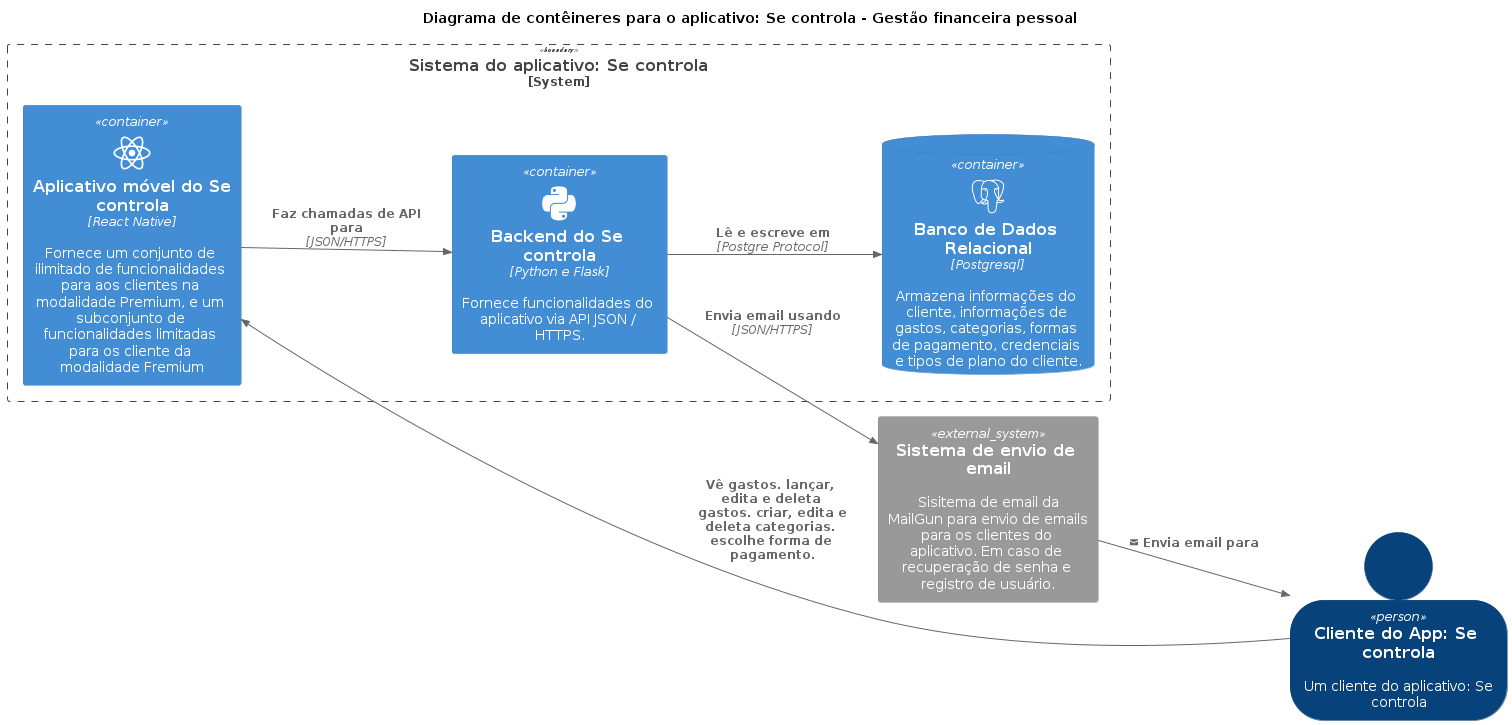

The diagram above was rendered by PlantUML. Its source (embedded in the PNG):
@startuml Level2
!include https://raw.githubusercontent.com/plantuml-stdlib/C4-PlantUML/master/C4_Container.puml
!include https://raw.githubusercontent.com/plantuml-stdlib/C4-PlantUML/master/C4_Component.puml

!define DEVICONS https://raw.githubusercontent.com/tupadr3/plantuml-icon-font-sprites/master/devicons
!define ICONURL https://raw.githubusercontent.com/tupadr3/plantuml-icon-font-sprites/v2.4.0
!include ICONURL/devicons/postgresql.puml
!include DEVICONS/python.puml
!include DEVICONS/react.puml

AddRelTag("async", $lineStyle = DashedLine())

title Diagrama de contêineres para o aplicativo: Se controla - Gestão financeira pessoal

LAYOUT_LEFT_RIGHT()
SHOW_PERSON_OUTLINE()


Person(cliente, "Cliente do App: Se controla", "Um cliente do aplicativo: Se controla")

System_Boundary(sys_app, "Sistema do aplicativo: Se controla") {

  Container(app_mobile, "Aplicativo móvel do Se controla", "React Native", "Fornece um conjunto de ilimitado de funcionalidades para aos clientes na modalidade Premium, e um subconjunto de funcionalidades limitadas para os cliente da modalidade Fremium", $sprite="react")
  Container(backend, "Backend do Se controla", "Python e Flask", "Fornece funcionalidades do aplicativo via API JSON / HTTPS.", $sprite="python")
  ContainerDb(database, "Banco de Dados Relacional", "Postgresql", "Armazena informações do cliente, informações de gastos, categorias, formas de pagamento, credenciais e tipos de plano do cliente.", $sprite="postgresql")

  Rel(app_mobile, backend, "Faz chamadas de API para", "JSON/HTTPS")
  Rel(backend, database, "Lê e escreve em", "Postgre Protocol")

}

System_Ext(email, "Sistema de envio de email", "Sisitema de email da MailGun para envio de emails para os clientes do aplicativo. Em caso de recuperação de senha e registro de usuário.")

Rel(cliente, app_mobile, "Vê gastos. lançar, edita e deleta gastos. criar, edita e deleta categorias. escolhe forma de pagamento.")
Rel(backend, email, "Envia email usando", "JSON/HTTPS")
Rel(email, cliente, "Envia email para", $sprite = "&envelope-closed")

@enduml